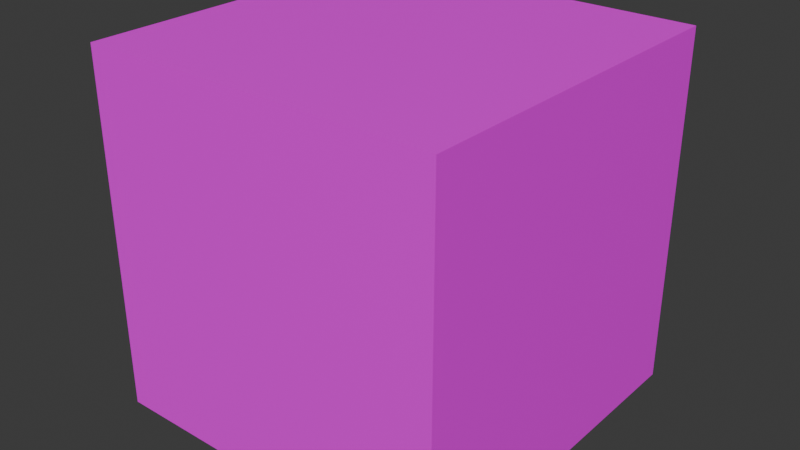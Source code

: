 # Source: skybox.blend  (saved by Blender 4.4.32; exported with 4.5.12 LTS)
import bpy
from mathutils import Matrix  # noqa: F401  (used for matrix-valued properties, if any)

bpy.ops.wm.read_factory_settings(use_empty=True)
scene = bpy.context.scene
scene.name = 'Scene'

# ---- collections
col_collection = bpy.data.collections.new('Collection'); scene.collection.children.link(col_collection)

# ---- images (referenced by path relative to the original .blend; pixels are not part of the script)
import os
ASSET_DIR = os.environ.get("B2B_ASSET_DIR", "")  # directory of the original .blend (textures are referenced by path, not embedded)
HERE = os.path.dirname(os.path.abspath(__file__))  # packed textures are extracted next to this script under _unpacked/

def load_image(name, relpath, width, height, colorspace="sRGB"):
    """Load a texture the original file referenced (path relative to the .blend, or extracted next to this script)."""
    p = next((c for c in (os.path.join(HERE, relpath), os.path.join(ASSET_DIR, relpath)) if relpath and os.path.exists(c)), "")
    if p:
        img = bpy.data.images.load(p, check_existing=True)
        img.name = name
    else:  # same state as the original file: an image datablock whose file is absent (Cycles renders it pink)
        img = bpy.data.images.new(name, width, height)
        img.source = "FILE"
        img.filepath = "//" + (relpath or name)
    img.colorspace_settings.name = colorspace
    return img
img_skybox_template_png = load_image('skybox_template.png', 'skybox_template.png', 1024, 1024, 'sRGB')

# ---- materials (node trees are filled in below, after node groups)
mat_material = bpy.data.materials.new('Material')
mat_material.alpha_threshold = 0.0
mat_material.roughness = 0.5
mat_material.line_color = (0.0, 0.0, 0.0, 1.0)

# ---- material node trees
mat_material.use_nodes = True; mat_material.node_tree.nodes.clear()
_N = mat_material.node_tree.nodes; _L = mat_material.node_tree.links
n0 = _N.new('ShaderNodeOutputMaterial'); n0.name = 'Material Output'; n0.location = (300, 300)
n1 = _N.new('ShaderNodeBsdfPrincipled'); n1.name = 'Principled BSDF'; n1.location = (10, 300)
n1.inputs[3].default_value = 1.45
n2 = _N.new('ShaderNodeTexImage'); n2.name = 'Image Texture'; n2.location = (-280, 280)
n2.image = img_skybox_template_png
n2.interpolation = 'Closest'
_L.new(n1.outputs[0], n0.inputs[0])
_L.new(n2.outputs[0], n1.inputs[0])
n0.is_active_output = True

# ---- world
world_world = bpy.data.worlds.new('World'); scene.world = world_world
world_world.use_nodes = True; world_world.node_tree.nodes.clear()
_N = world_world.node_tree.nodes; _L = world_world.node_tree.links
n0 = _N.new('ShaderNodeOutputWorld'); n0.name = 'World Output'; n0.location = (300, 300)
n1 = _N.new('ShaderNodeBackground'); n1.name = 'Background'; n1.location = (10, 300)
n1.inputs[0].default_value = (0.05088, 0.05088, 0.05088, 1.0)
_L.new(n1.outputs[0], n0.inputs[0])
n0.is_active_output = True
world_world.color = (0.05088, 0.05088, 0.05088)
world_world.sun_shadow_jitter_overblur = 0.0

# ---- meshes
me_cube = bpy.data.meshes.new('Cube')
me_cube.from_pydata([(1.0, 1.0, 1.0), (1.0, 1.0, -1.0), (1.0, -1.0, 1.0), (1.0, -1.0, -1.0), (-1.0, 1.0, 1.0), (-1.0, 1.0, -1.0), (-1.0, -1.0, 1.0), (-1.0, -1.0, -1.0)], [], [(0, 2, 6, 4), (3, 7, 6, 2), (7, 5, 4, 6), (5, 7, 3, 1), (1, 3, 2, 0), (5, 1, 0, 4)])
_uv = me_cube.uv_layers.new(name='UVMap')
_uv.uv.foreach_set('vector', [0.6667, 0.5, 0.6667, 1.0, 0.3333, 1.0, 0.3333, 0.5, 0.6667, 0.5, 1.0, 0.5, 1.0, 1.0, 0.6667, 1.0, 0.0, 0.0, 0.3333, 0.0, 0.3333, 0.5, 0.0, 0.5, 0.0, 1.0, 0.0, 0.5, 0.3333, 0.5, 0.3333, 1.0, 0.6667, 0.0, 1.0, 0.0, 1.0, 0.5, 0.6667, 0.5, 0.3333, 0.0, 0.6667, 0.0, 0.6667, 0.5, 0.3333, 0.5])
me_cube.materials.append(mat_material)
me_cube.use_mirror_vertex_groups = False
me_cube.update()

# ---- objects
ob_cube = bpy.data.objects.new('Cube', me_cube)

# ---- transforms, parenting, visibility, modifiers, constraints
ob_cube.location = (0.0, 0.0, 0.0)
ob_cube.lock_rotations_4d = False
ob_cube.empty_display_type = 'ARROWS'
ob_cube.lineart.crease_threshold = 0.0

# ---- collection membership
col_collection.objects.link(ob_cube)

# ---- scene / render settings (as saved in the file)
scene.frame_start = 1; scene.frame_end = 250; scene.frame_set(1)
scene.render.engine = 'BLENDER_EEVEE_NEXT'
bpy.context.view_layer.update()

# ---- added for rendering (the .blend has no active camera and no usable light): camera, sun
cam_auto = bpy.data.cameras.new('AutoCamera')
cam_auto.lens = 50.0
cam_auto.sensor_width = 36.0
cam_auto.clip_end = 1000.0
ob_auto_camera = bpy.data.objects.new('AutoCamera', cam_auto)
scene.collection.objects.link(ob_auto_camera)
ob_auto_camera.location = (3.20507, -3.84609, 2.56406)
ob_auto_camera.rotation_euler = (1.09748, -7.21219e-08, 0.694738)
scene.camera = ob_auto_camera
light_auto_sun = bpy.data.lights.new('AutoSun', 'SUN')
light_auto_sun.energy = 3.0
light_auto_sun.angle = 0.0523599
ob_auto_sun = bpy.data.objects.new('AutoSun', light_auto_sun)
scene.collection.objects.link(ob_auto_sun)
ob_auto_sun.rotation_euler = (0.872665, 0.174533, 0.523599)
bpy.context.view_layer.update()
